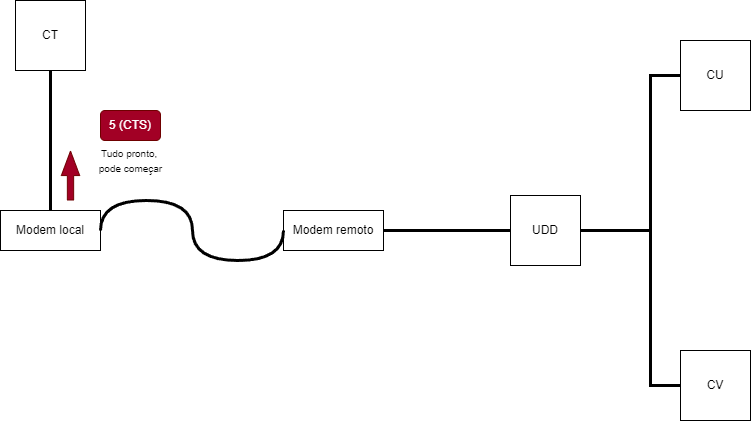

The diagram above was exported from draw.io. Its source (the exported page's mxGraphModel, read from the mxfile embedded in the PNG):
<mxGraphModel dx="792" dy="748" grid="1" gridSize="10" guides="1" tooltips="1" connect="1" arrows="1" fold="1" page="1" pageScale="1" pageWidth="827" pageHeight="1169" math="0" shadow="0">
  <root>
    <mxCell id="0" />
    <mxCell id="1" parent="0" />
    <mxCell id="N0B7f1GQi4oO9jO1ZdyZ-1" value="CT" style="whiteSpace=wrap;html=1;aspect=fixed;" vertex="1" parent="1">
      <mxGeometry x="45" y="130" width="70" height="70" as="geometry" />
    </mxCell>
    <mxCell id="N0B7f1GQi4oO9jO1ZdyZ-4" value="UDD" style="whiteSpace=wrap;html=1;aspect=fixed;" vertex="1" parent="1">
      <mxGeometry x="540" y="325" width="70" height="70" as="geometry" />
    </mxCell>
    <mxCell id="N0B7f1GQi4oO9jO1ZdyZ-5" value="CU" style="whiteSpace=wrap;html=1;aspect=fixed;" vertex="1" parent="1">
      <mxGeometry x="710" y="170" width="70" height="70" as="geometry" />
    </mxCell>
    <mxCell id="N0B7f1GQi4oO9jO1ZdyZ-6" value="CV" style="whiteSpace=wrap;html=1;aspect=fixed;" vertex="1" parent="1">
      <mxGeometry x="710" y="480" width="70" height="70" as="geometry" />
    </mxCell>
    <mxCell id="N0B7f1GQi4oO9jO1ZdyZ-7" value="" style="endArrow=none;html=1;rounded=0;exitX=0.5;exitY=1;exitDx=0;exitDy=0;entryX=0.5;entryY=0;entryDx=0;entryDy=0;strokeWidth=3;" edge="1" parent="1" source="N0B7f1GQi4oO9jO1ZdyZ-1" target="N0B7f1GQi4oO9jO1ZdyZ-12">
      <mxGeometry width="50" height="50" relative="1" as="geometry">
        <mxPoint x="380" y="410" as="sourcePoint" />
        <mxPoint x="170" y="355" as="targetPoint" />
      </mxGeometry>
    </mxCell>
    <mxCell id="N0B7f1GQi4oO9jO1ZdyZ-9" value="" style="endArrow=none;html=1;rounded=0;exitX=0;exitY=0.5;exitDx=0;exitDy=0;entryX=1;entryY=0.5;entryDx=0;entryDy=0;strokeWidth=3;" edge="1" parent="1" source="N0B7f1GQi4oO9jO1ZdyZ-4" target="N0B7f1GQi4oO9jO1ZdyZ-13">
      <mxGeometry width="50" height="50" relative="1" as="geometry">
        <mxPoint x="384" y="370" as="sourcePoint" />
        <mxPoint x="410" y="355" as="targetPoint" />
      </mxGeometry>
    </mxCell>
    <mxCell id="N0B7f1GQi4oO9jO1ZdyZ-10" value="" style="endArrow=none;html=1;rounded=0;exitX=0;exitY=0.5;exitDx=0;exitDy=0;entryX=1;entryY=0.5;entryDx=0;entryDy=0;strokeWidth=3;" edge="1" parent="1" source="N0B7f1GQi4oO9jO1ZdyZ-5" target="N0B7f1GQi4oO9jO1ZdyZ-4">
      <mxGeometry width="50" height="50" relative="1" as="geometry">
        <mxPoint x="550" y="370" as="sourcePoint" />
        <mxPoint x="464" y="370" as="targetPoint" />
        <Array as="points">
          <mxPoint x="680" y="205" />
          <mxPoint x="680" y="360" />
        </Array>
      </mxGeometry>
    </mxCell>
    <mxCell id="N0B7f1GQi4oO9jO1ZdyZ-11" value="" style="endArrow=none;html=1;rounded=0;exitX=0;exitY=0.5;exitDx=0;exitDy=0;entryX=1;entryY=0.5;entryDx=0;entryDy=0;strokeWidth=3;" edge="1" parent="1" source="N0B7f1GQi4oO9jO1ZdyZ-6" target="N0B7f1GQi4oO9jO1ZdyZ-4">
      <mxGeometry width="50" height="50" relative="1" as="geometry">
        <mxPoint x="560" y="380" as="sourcePoint" />
        <mxPoint x="474" y="380" as="targetPoint" />
        <Array as="points">
          <mxPoint x="680" y="515" />
          <mxPoint x="680" y="360" />
        </Array>
      </mxGeometry>
    </mxCell>
    <mxCell id="N0B7f1GQi4oO9jO1ZdyZ-12" value="Modem local&lt;br&gt;" style="rounded=0;whiteSpace=wrap;html=1;" vertex="1" parent="1">
      <mxGeometry x="30" y="340" width="100" height="40" as="geometry" />
    </mxCell>
    <mxCell id="N0B7f1GQi4oO9jO1ZdyZ-13" value="Modem remoto&lt;br&gt;" style="rounded=0;whiteSpace=wrap;html=1;" vertex="1" parent="1">
      <mxGeometry x="313" y="340" width="100" height="40" as="geometry" />
    </mxCell>
    <mxCell id="N0B7f1GQi4oO9jO1ZdyZ-15" value="" style="shape=flexArrow;endArrow=classic;html=1;rounded=0;width=6.290322580645161;endSize=7.8596774193548375;endWidth=11.082206035379812;fillColor=#a20025;strokeColor=#6F0000;" edge="1" parent="1">
      <mxGeometry width="50" height="50" relative="1" as="geometry">
        <mxPoint x="100" y="330" as="sourcePoint" />
        <mxPoint x="100" y="280" as="targetPoint" />
      </mxGeometry>
    </mxCell>
    <mxCell id="N0B7f1GQi4oO9jO1ZdyZ-16" value="5 (CTS)" style="rounded=1;whiteSpace=wrap;html=1;fillColor=#a20025;fontColor=#ffffff;strokeColor=#6F0000;" vertex="1" parent="1">
      <mxGeometry x="130" y="240" width="60" height="30" as="geometry" />
    </mxCell>
    <mxCell id="N0B7f1GQi4oO9jO1ZdyZ-17" value="&lt;font style=&quot;font-size: 10px;&quot;&gt;Tudo pronto,&amp;nbsp;&lt;br&gt;pode começar&lt;br&gt;&lt;/font&gt;" style="text;html=1;align=center;verticalAlign=middle;resizable=0;points=[];autosize=1;strokeColor=none;fillColor=none;" vertex="1" parent="1">
      <mxGeometry x="115" y="270" width="90" height="40" as="geometry" />
    </mxCell>
    <mxCell id="N0B7f1GQi4oO9jO1ZdyZ-22" value="" style="endArrow=none;html=1;rounded=0;exitX=0;exitY=0.5;exitDx=0;exitDy=0;entryX=1;entryY=0.5;entryDx=0;entryDy=0;strokeWidth=3;edgeStyle=orthogonalEdgeStyle;curved=1;" edge="1" parent="1" source="N0B7f1GQi4oO9jO1ZdyZ-13" target="N0B7f1GQi4oO9jO1ZdyZ-12">
      <mxGeometry width="50" height="50" relative="1" as="geometry">
        <mxPoint x="90" y="210" as="sourcePoint" />
        <mxPoint x="90" y="350" as="targetPoint" />
        <Array as="points">
          <mxPoint x="313" y="390" />
          <mxPoint x="222" y="390" />
          <mxPoint x="222" y="330" />
          <mxPoint x="130" y="330" />
        </Array>
      </mxGeometry>
    </mxCell>
  </root>
</mxGraphModel>